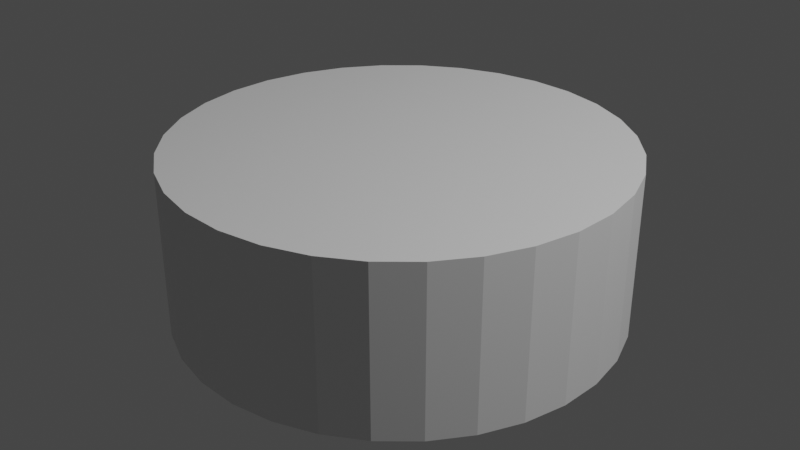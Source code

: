 # Source: circle_light.blend  (saved by Blender 2.80.74; exported with 4.5.12 LTS)
import bpy
from mathutils import Matrix  # noqa: F401  (used for matrix-valued properties, if any)

bpy.ops.wm.read_factory_settings(use_empty=True)
scene = bpy.context.scene
scene.name = 'Scene'

# ---- collections
col_collection = bpy.data.collections.new('Collection'); scene.collection.children.link(col_collection)

# ---- materials (node trees are filled in below, after node groups)
mat_light01 = bpy.data.materials.new('light01')
mat_light01.use_transparent_shadow = False

# ---- material node trees
mat_light01.use_nodes = True; mat_light01.node_tree.nodes.clear()
_N = mat_light01.node_tree.nodes; _L = mat_light01.node_tree.links
n0 = _N.new('ShaderNodeOutputMaterial'); n0.name = 'Material Output'; n0.location = (300, 300)
n1 = _N.new('ShaderNodeBsdfPrincipled'); n1.name = 'Principled BSDF'; n1.location = (10, 300)
n1.distribution = 'GGX'
n1.subsurface_method = 'BURLEY'
n1.inputs[3].default_value = 1.45
n1.inputs[27].default_value = (0.0, 0.0, 0.0, 1.0)
n1.inputs[28].default_value = 1.0
_L.new(n1.outputs[0], n0.inputs[0])
n0.is_active_output = True

# ---- world
world_world = bpy.data.worlds.new('World'); scene.world = world_world
world_world.use_nodes = True; world_world.node_tree.nodes.clear()
_N = world_world.node_tree.nodes; _L = world_world.node_tree.links
n0 = _N.new('ShaderNodeOutputWorld'); n0.name = 'World Output'; n0.location = (300, 300)
n1 = _N.new('ShaderNodeBackground'); n1.name = 'Background'; n1.location = (10, 300)
n1.inputs[0].default_value = (0.05088, 0.05088, 0.05088, 1.0)
_L.new(n1.outputs[0], n0.inputs[0])
n0.is_active_output = True
world_world.color = (0.05088, 0.05088, 0.05088)
world_world.use_sun_shadow = False
world_world.sun_shadow_jitter_overblur = 0.0

# ---- lights
light_light = bpy.data.lights.new('Light', 'POINT')
light_light.transmission_factor = 0.0
light_light.energy = 1000.0
light_light.shadow_soft_size = 0.1
light_light.shadow_maximum_resolution = 0.006
light_light.use_absolute_resolution = True

# ---- meshes
me_cylinder = bpy.data.meshes.new('Cylinder')
me_cylinder.from_pydata([(0.0, 1.0, -1.0), (0.0, 1.0, 1.0), (0.1951, 0.9808, -1.0), (0.1951, 0.9808, 1.0), (0.3827, 0.9239, -1.0), (0.3827, 0.9239, 1.0), (0.5556, 0.8315, -1.0), (0.5556, 0.8315, 1.0), (0.7071, 0.7071, -1.0), (0.7071, 0.7071, 1.0), (0.8315, 0.5556, -1.0), (0.8315, 0.5556, 1.0), (0.9239, 0.3827, -1.0), (0.9239, 0.3827, 1.0), (0.9808, 0.1951, -1.0), (0.9808, 0.1951, 1.0), (1.0, 7.55e-08, -1.0), (1.0, 7.55e-08, 1.0), (0.9808, -0.1951, -1.0), (0.9808, -0.1951, 1.0), (0.9239, -0.3827, -1.0), (0.9239, -0.3827, 1.0), (0.8315, -0.5556, -1.0), (0.8315, -0.5556, 1.0), (0.7071, -0.7071, -1.0), (0.7071, -0.7071, 1.0), (0.5556, -0.8315, -1.0), (0.5556, -0.8315, 1.0), (0.3827, -0.9239, -1.0), (0.3827, -0.9239, 1.0), (0.1951, -0.9808, -1.0), (0.1951, -0.9808, 1.0), (-3.258e-07, -1.0, -1.0), (-3.258e-07, -1.0, 1.0), (-0.1951, -0.9808, -1.0), (-0.1951, -0.9808, 1.0), (-0.3827, -0.9239, -1.0), (-0.3827, -0.9239, 1.0), (-0.5556, -0.8315, -1.0), (-0.5556, -0.8315, 1.0), (-0.7071, -0.7071, -1.0), (-0.7071, -0.7071, 1.0), (-0.8315, -0.5556, -1.0), (-0.8315, -0.5556, 1.0), (-0.9239, -0.3827, -1.0), (-0.9239, -0.3827, 1.0), (-0.9808, -0.1951, -1.0), (-0.9808, -0.1951, 1.0), (-1.0, 9.656e-07, -1.0), (-1.0, 9.656e-07, 1.0), (-0.9808, 0.1951, -1.0), (-0.9808, 0.1951, 1.0), (-0.9239, 0.3827, -1.0), (-0.9239, 0.3827, 1.0), (-0.8315, 0.5556, -1.0), (-0.8315, 0.5556, 1.0), (-0.7071, 0.7071, -1.0), (-0.7071, 0.7071, 1.0), (-0.5556, 0.8315, -1.0), (-0.5556, 0.8315, 1.0), (-0.3827, 0.9239, -1.0), (-0.3827, 0.9239, 1.0), (-0.1951, 0.9808, -1.0), (-0.1951, 0.9808, 1.0)], [], [(0, 1, 3, 2), (2, 3, 5, 4), (4, 5, 7, 6), (6, 7, 9, 8), (8, 9, 11, 10), (10, 11, 13, 12), (12, 13, 15, 14), (14, 15, 17, 16), (16, 17, 19, 18), (18, 19, 21, 20), (20, 21, 23, 22), (22, 23, 25, 24), (24, 25, 27, 26), (26, 27, 29, 28), (28, 29, 31, 30), (30, 31, 33, 32), (32, 33, 35, 34), (34, 35, 37, 36), (36, 37, 39, 38), (38, 39, 41, 40), (40, 41, 43, 42), (42, 43, 45, 44), (44, 45, 47, 46), (46, 47, 49, 48), (48, 49, 51, 50), (50, 51, 53, 52), (52, 53, 55, 54), (54, 55, 57, 56), (56, 57, 59, 58), (58, 59, 61, 60), (3, 1, 63, 61, 59, 57, 55, 53, 51, 49, 47, 45, 43, 41, 39, 37, 35, 33, 31, 29, 27, 25, 23, 21, 19, 17, 15, 13, 11, 9, 7, 5), (60, 61, 63, 62), (62, 63, 1, 0), (0, 2, 4, 6, 8, 10, 12, 14, 16, 18, 20, 22, 24, 26, 28, 30, 32, 34, 36, 38, 40, 42, 44, 46, 48, 50, 52, 54, 56, 58, 60, 62)])
_uv = me_cylinder.uv_layers.new(name='UVMap')
_uv.uv.foreach_set('vector', [1.0, 0.5, 1.0, 1.0, 0.9688, 1.0, 0.9688, 0.5, 0.9688, 0.5, 0.9688, 1.0, 0.9375, 1.0, 0.9375, 0.5, 0.9375, 0.5, 0.9375, 1.0, 0.9062, 1.0, 0.9062, 0.5, 0.9062, 0.5, 0.9062, 1.0, 0.875, 1.0, 0.875, 0.5, 0.875, 0.5, 0.875, 1.0, 0.8438, 1.0, 0.8438, 0.5, 0.8438, 0.5, 0.8438, 1.0, 0.8125, 1.0, 0.8125, 0.5, 0.8125, 0.5, 0.8125, 1.0, 0.7812, 1.0, 0.7812, 0.5, 0.7812, 0.5, 0.7812, 1.0, 0.75, 1.0, 0.75, 0.5, 0.75, 0.5, 0.75, 1.0, 0.7188, 1.0, 0.7188, 0.5, 0.7188, 0.5, 0.7188, 1.0, 0.6875, 1.0, 0.6875, 0.5, 0.6875, 0.5, 0.6875, 1.0, 0.6562, 1.0, 0.6562, 0.5, 0.6562, 0.5, 0.6562, 1.0, 0.625, 1.0, 0.625, 0.5, 0.625, 0.5, 0.625, 1.0, 0.5938, 1.0, 0.5938, 0.5, 0.5938, 0.5, 0.5938, 1.0, 0.5625, 1.0, 0.5625, 0.5, 0.5625, 0.5, 0.5625, 1.0, 0.5312, 1.0, 0.5312, 0.5, 0.5312, 0.5, 0.5312, 1.0, 0.5, 1.0, 0.5, 0.5, 0.5, 0.5, 0.5, 1.0, 0.4688, 1.0, 0.4688, 0.5, 0.4688, 0.5, 0.4688, 1.0, 0.4375, 1.0, 0.4375, 0.5, 0.4375, 0.5, 0.4375, 1.0, 0.4062, 1.0, 0.4062, 0.5, 0.4062, 0.5, 0.4062, 1.0, 0.375, 1.0, 0.375, 0.5, 0.375, 0.5, 0.375, 1.0, 0.3438, 1.0, 0.3438, 0.5, 0.3438, 0.5, 0.3438, 1.0, 0.3125, 1.0, 0.3125, 0.5, 0.3125, 0.5, 0.3125, 1.0, 0.2812, 1.0, 0.2812, 0.5, 0.2812, 0.5, 0.2812, 1.0, 0.25, 1.0, 0.25, 0.5, 0.25, 0.5, 0.25, 1.0, 0.2188, 1.0, 0.2188, 0.5, 0.2188, 0.5, 0.2188, 1.0, 0.1875, 1.0, 0.1875, 0.5, 0.1875, 0.5, 0.1875, 1.0, 0.1562, 1.0, 0.1562, 0.5, 0.1562, 0.5, 0.1562, 1.0, 0.125, 1.0, 0.125, 0.5, 0.125, 0.5, 0.125, 1.0, 0.09375, 1.0, 0.09375, 0.5, 0.09375, 0.5, 0.09375, 1.0, 0.0625, 1.0, 0.0625, 0.5, 0.2968, 0.4854, 0.25, 0.49, 0.2032, 0.4854, 0.1582, 0.4717, 0.1167, 0.4496, 0.08029, 0.4197, 0.05045, 0.3833, 0.02827, 0.3418, 0.01461, 0.2968, 0.01, 0.25, 0.01461, 0.2032, 0.02827, 0.1582, 0.05045, 0.1167, 0.08029, 0.08029, 0.1167, 0.05045, 0.1582, 0.02827, 0.2032, 0.01461, 0.25, 0.01, 0.2968, 0.01461, 0.3418, 0.02827, 0.3833, 0.05045, 0.4197, 0.08029, 0.4496, 0.1167, 0.4717, 0.1582, 0.4854, 0.2032, 0.49, 0.25, 0.4854, 0.2968, 0.4717, 0.3418, 0.4496, 0.3833, 0.4197, 0.4197, 0.3833, 0.4496, 0.3418, 0.4717, 0.0625, 0.5, 0.0625, 1.0, 0.03125, 1.0, 0.03125, 0.5, 0.03125, 0.5, 0.03125, 1.0, 0.0, 1.0, 0.0, 0.5, 0.75, 0.49, 0.7968, 0.4854, 0.8418, 0.4717, 0.8833, 0.4496, 0.9197, 0.4197, 0.9496, 0.3833, 0.9717, 0.3418, 0.9854, 0.2968, 0.99, 0.25, 0.9854, 0.2032, 0.9717, 0.1582, 0.9496, 0.1167, 0.9197, 0.08029, 0.8833, 0.05045, 0.8418, 0.02827, 0.7968, 0.01461, 0.75, 0.01, 0.7032, 0.01461, 0.6582, 0.02827, 0.6167, 0.05045, 0.5803, 0.08029, 0.5504, 0.1167, 0.5283, 0.1582, 0.5146, 0.2032, 0.51, 0.25, 0.5146, 0.2968, 0.5283, 0.3418, 0.5504, 0.3833, 0.5803, 0.4197, 0.6167, 0.4496, 0.6582, 0.4717, 0.7032, 0.4854])
me_cylinder.materials.append(mat_light01)
me_cylinder.use_remesh_preserve_volume = False
me_cylinder.use_remesh_preserve_attributes = False
me_cylinder.use_mirror_vertex_groups = False
me_cylinder.update()

# ---- objects
ob_light = bpy.data.objects.new('Light', light_light)
ob_cylinder = bpy.data.objects.new('Cylinder', me_cylinder)

# ---- transforms, parenting, visibility, modifiers, constraints
ob_light.location = (4.076, 1.005, 5.904)
ob_light.rotation_euler = (0.6503, 0.05522, 1.866)
ob_light.lock_rotations_4d = False
ob_light.empty_display_type = 'ARROWS'
ob_light.color = (0.0, 0.0, 0.0, 0.0)
ob_light.lineart.crease_threshold = 0.0
ob_cylinder.location = (0.0, 0.0, 0.3726)
ob_cylinder.scale = (1.0, 1.0, 0.3726)
ob_cylinder.lineart.crease_threshold = 0.0

# ---- collection membership
col_collection.objects.link(ob_light)
col_collection.objects.link(ob_cylinder)

# ---- scene / render settings (as saved in the file)
scene.frame_start = 1; scene.frame_end = 250; scene.frame_set(1)
scene.render.engine = 'BLENDER_EEVEE_NEXT'
scene.cycles.use_denoising = False
scene.cycles.samples = 128
scene.cycles.sampling_pattern = 'TABULATED_SOBOL'
scene.cycles.use_adaptive_sampling = False
scene.cycles.use_light_tree = False
scene.view_settings.view_transform = 'Filmic'
bpy.context.view_layer.update()

# ---- added for rendering (the .blend has no active camera): camera
cam_auto = bpy.data.cameras.new('AutoCamera')
cam_auto.lens = 50.0
cam_auto.sensor_width = 36.0
cam_auto.clip_end = 1000.0
ob_auto_camera = bpy.data.objects.new('AutoCamera', cam_auto)
scene.collection.objects.link(ob_auto_camera)
ob_auto_camera.location = (2.70626, -3.24751, 2.53765)
ob_auto_camera.rotation_euler = (1.09748, -7.21219e-08, 0.694738)
scene.camera = ob_auto_camera
bpy.context.view_layer.update()

